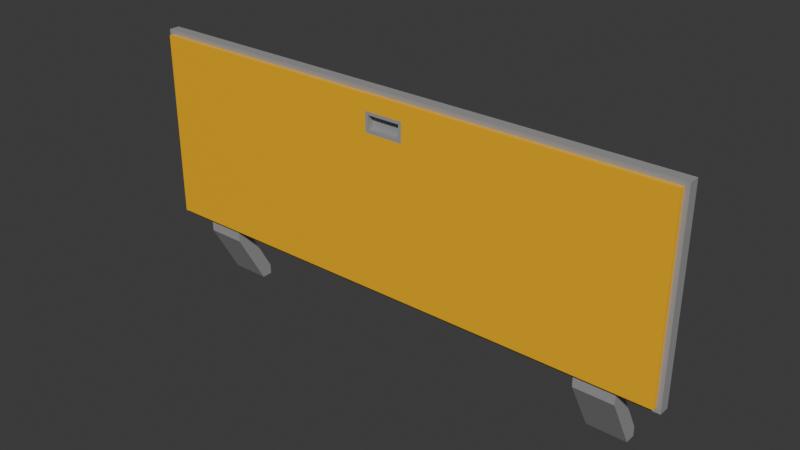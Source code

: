 # Source: door_manual_flush_outswing_7x3_dynamic.blend  (saved by Blender 4.2.67; exported with 4.5.12 LTS)
import bpy
from mathutils import Matrix  # noqa: F401  (used for matrix-valued properties, if any)

bpy.ops.wm.read_factory_settings(use_empty=True)
scene = bpy.context.scene
scene.name = 'Scene'

# ---- collections
col_collection = bpy.data.collections.new('Collection'); scene.collection.children.link(col_collection)

# ---- materials (node trees are filled in below, after node groups)
mat_paintable_0 = bpy.data.materials.new('Paintable-0')
mat_paintable_0.alpha_threshold = 0.0
mat_paintable_0.roughness = 0.5
mat_paintable_0.line_color = (0.0, 0.0, 0.0, 1.0)
mat_paintable_1 = bpy.data.materials.new('Paintable-1')
mat_paintable_2 = bpy.data.materials.new('Paintable-2')
mat_black = bpy.data.materials.new('Black')
mat_materialglass = bpy.data.materials.new('MATERIALglass')

# ---- material node trees
mat_paintable_0.use_nodes = True; mat_paintable_0.node_tree.nodes.clear()
_N = mat_paintable_0.node_tree.nodes; _L = mat_paintable_0.node_tree.links
n0 = _N.new('ShaderNodeOutputMaterial'); n0.name = 'Material Output'; n0.location = (300, 300)
n1 = _N.new('ShaderNodeBsdfPrincipled'); n1.name = 'Principled BSDF'; n1.location = (10, 300)
n1.inputs[0].default_value = (1.0, 0.4969, 0.0, 1.0)
n1.inputs[3].default_value = 1.45
_L.new(n1.outputs[0], n0.inputs[0])
n0.is_active_output = True
mat_paintable_1.use_nodes = True; mat_paintable_1.node_tree.nodes.clear()
_N = mat_paintable_1.node_tree.nodes; _L = mat_paintable_1.node_tree.links
n0 = _N.new('ShaderNodeBsdfPrincipled'); n0.name = 'プリンシプルBSDF'; n0.location = (10, 300)
n0.inputs[0].default_value = (0.6105, 0.491, 0.0, 1.0)
n1 = _N.new('ShaderNodeOutputMaterial'); n1.name = 'マテリアル出力'; n1.location = (300, 300)
_L.new(n0.outputs[0], n1.inputs[0])
n1.is_active_output = True
mat_paintable_2.use_nodes = True; mat_paintable_2.node_tree.nodes.clear()
_N = mat_paintable_2.node_tree.nodes; _L = mat_paintable_2.node_tree.links
n0 = _N.new('ShaderNodeBsdfPrincipled'); n0.name = 'プリンシプルBSDF'; n0.location = (10, 300)
n1 = _N.new('ShaderNodeOutputMaterial'); n1.name = 'マテリアル出力'; n1.location = (300, 300)
_L.new(n0.outputs[0], n1.inputs[0])
n1.is_active_output = True
mat_black.use_nodes = True; mat_black.node_tree.nodes.clear()
_N = mat_black.node_tree.nodes; _L = mat_black.node_tree.links
n0 = _N.new('ShaderNodeBsdfPrincipled'); n0.name = 'プリンシプルBSDF'; n0.location = (10, 300)
n0.inputs[0].default_value = (0.3372, 0.3372, 0.3372, 1.0)
n1 = _N.new('ShaderNodeOutputMaterial'); n1.name = 'マテリアル出力'; n1.location = (300, 300)
_L.new(n0.outputs[0], n1.inputs[0])
n1.is_active_output = True
mat_materialglass.use_nodes = True; mat_materialglass.node_tree.nodes.clear()
_N = mat_materialglass.node_tree.nodes; _L = mat_materialglass.node_tree.links
n0 = _N.new('ShaderNodeBsdfPrincipled'); n0.name = 'プリンシプルBSDF'; n0.location = (10, 300)
n1 = _N.new('ShaderNodeOutputMaterial'); n1.name = 'マテリアル出力'; n1.location = (300, 300)
_L.new(n0.outputs[0], n1.inputs[0])
n1.is_active_output = True

# ---- world
world_world = bpy.data.worlds.new('World'); scene.world = world_world
world_world.use_nodes = True; world_world.node_tree.nodes.clear()
_N = world_world.node_tree.nodes; _L = world_world.node_tree.links
n0 = _N.new('ShaderNodeOutputWorld'); n0.name = 'World Output'; n0.location = (300, 300)
n1 = _N.new('ShaderNodeBackground'); n1.name = 'Background'; n1.location = (10, 300)
n1.inputs[0].default_value = (0.05088, 0.05088, 0.05088, 1.0)
_L.new(n1.outputs[0], n0.inputs[0])
n0.is_active_output = True
world_world.color = (0.05088, 0.05088, 0.05088)
world_world.sun_shadow_jitter_overblur = 0.0

# ---- meshes
me_cube = bpy.data.meshes.new('Cube')
me_cube.from_pydata([(-0.8125, -0.125, -0.25), (0.625, -0.125, -0.25), (-0.8125, -0.125, 0.25), (0.75, -0.125, -0.25), (0.75, -0.0625, -0.25), (-0.8125, -0.0625, -0.25), (0.625, -0.0625, -0.25), (-0.8125, -0.0625, 0.25), (0.625, -0.0625, 0.1875), (0.75, -0.0625, 0.1875), (0.75, -0.125, 0.1875), (0.625, -0.125, 0.1875), (0.8125, -0.0625, 0.25), (0.8125, -0.0625, -0.25), (0.8125, -0.125, 0.25), (0.8125, -0.125, -0.25), (0.8609, -0.125, 0.2984), (0.875, -0.1109, 0.3125), (0.8609, -0.1109, 0.2984), (0.8609, -0.125, -0.2984), (0.875, -0.1109, -0.3125), (0.8609, -0.1109, -0.2984), (0.8609, -0.0625, 0.2984), (0.875, -0.07664, 0.3125), (0.8609, -0.07664, 0.2984), (0.8609, -0.0625, -0.2984), (0.875, -0.07664, -0.3125), (0.8609, -0.07664, -0.2984), (-0.8609, -0.125, 0.2984), (-0.875, -0.1109, 0.3125), (-0.8609, -0.1109, 0.2984), (-0.8609, -0.125, -0.2984), (-0.875, -0.1109, -0.3125), (-0.8609, -0.1109, -0.2984), (-0.875, -0.07664, 0.3125), (-0.8609, -0.0625, 0.2984), (-0.8609, -0.07664, 0.2984), (-0.8609, -0.0625, -0.2984), (-0.875, -0.07664, -0.3125), (-0.8609, -0.07664, -0.2984), (0.8609, -0.0625, 0.25), (0.875, -0.07664, 0.25), (0.8609, -0.07664, 0.25), (0.875, -0.07664, -0.25), (0.8609, -0.0625, -0.25), (0.8609, -0.07664, -0.25), (0.875, -0.1109, 0.25), (0.8609, -0.125, 0.25), (0.8609, -0.1109, 0.25), (0.8609, -0.125, -0.25), (0.875, -0.1109, -0.25), (0.8609, -0.1109, -0.25), (-0.8609, -0.0625, -0.25), (-0.875, -0.07664, -0.25), (-0.8609, -0.07664, -0.25), (-0.875, -0.07664, 0.25), (-0.8609, -0.0625, 0.25), (-0.8609, -0.07664, 0.25), (-0.8609, -0.125, 0.25), (-0.875, -0.1109, 0.25), (-0.8609, -0.1109, 0.25), (-0.875, -0.1109, -0.25), (-0.8609, -0.125, -0.25), (-0.8609, -0.1109, -0.25), (0.8125, -0.07664, 0.3125), (0.8125, -0.0625, 0.2984), (0.8125, -0.07664, 0.2984), (-0.8125, -0.0625, 0.2984), (-0.8125, -0.07664, 0.3125), (-0.8125, -0.07664, 0.2984), (0.8125, -0.1109, -0.3125), (0.8125, -0.125, -0.2984), (0.8125, -0.1109, -0.2984), (-0.8125, -0.125, -0.2984), (-0.8125, -0.1109, -0.3125), (-0.8125, -0.1109, -0.2984), (-0.8125, -0.07664, -0.3125), (-0.8125, -0.0625, -0.2984), (-0.8125, -0.07664, -0.2984), (0.8125, -0.0625, -0.2984), (0.8125, -0.07664, -0.3125), (0.8125, -0.07664, -0.2984), (-0.8125, -0.1109, 0.3125), (-0.8125, -0.125, 0.2984), (-0.8125, -0.1109, 0.2984), (0.8125, -0.125, 0.2984), (0.8125, -0.1109, 0.3125), (0.8125, -0.1109, 0.2984), (-0.625, -0.0625, -0.25), (-0.75, -0.0625, -0.25), (-0.625, -0.0625, 0.25), (-0.75, -0.0625, 0.25), (-0.75, -0.125, -0.25), (-0.625, -0.125, -0.25), (-0.75, -0.125, 0.25), (-0.625, -0.125, 0.25), (-0.625, -0.07664, 0.3125), (-0.75, -0.07664, 0.3125), (-0.75, -0.07664, 0.2984), (-0.625, -0.07664, 0.2984), (-0.75, -0.0625, 0.2984), (-0.625, -0.0625, 0.2984), (-0.75, -0.1109, -0.2984), (-0.625, -0.1109, -0.2984), (-0.75, -0.125, -0.2984), (-0.625, -0.125, -0.2984), (-0.625, -0.07664, -0.2984), (-0.75, -0.07664, -0.2984), (-0.625, -0.0625, -0.2984), (-0.75, -0.0625, -0.2984), (-0.75, -0.1109, 0.3125), (-0.625, -0.1109, 0.3125), (-0.625, -0.1109, 0.2984), (-0.75, -0.1109, 0.2984), (-0.625, -0.125, 0.2984), (-0.75, -0.125, 0.2984), (0.75, -0.07664, -0.2984), (0.625, -0.07664, -0.2984), (0.75, -0.0625, -0.2984), (0.625, -0.0625, -0.2984), (0.625, -0.1109, -0.2984), (0.75, -0.1109, -0.2984), (0.625, -0.125, -0.2984), (0.75, -0.125, -0.2984), (0.625, -0.125, 0.25), (0.75, -0.125, 0.25), (0.75, -0.0625, 0.25), (0.625, -0.0625, 0.25), (0.625, -0.1109, 0.3125), (0.75, -0.1109, 0.3125), (0.75, -0.1109, 0.2984), (0.625, -0.1109, 0.2984), (0.75, -0.125, 0.2984), (0.625, -0.125, 0.2984), (0.75, -0.07664, 0.3125), (0.625, -0.07664, 0.3125), (0.625, -0.07664, 0.2984), (0.75, -0.07664, 0.2984), (0.625, -0.0625, 0.2984), (0.75, -0.0625, 0.2984), (-0.625, -0.1109, -0.3125), (-0.75, -0.1109, -0.3125), (-0.75, -0.07664, -0.3125), (-0.625, -0.07664, -0.3125), (0.625, -0.07664, -0.3125), (0.75, -0.07664, -0.3125), (0.75, -0.1109, -0.3125), (0.625, -0.1109, -0.3125), (-0.8125, -0.0625, 0.1875), (-0.8125, -0.125, 0.1875), (-0.8609, -0.0625, 0.1875), (-0.8609, -0.07664, 0.1875), (-0.875, -0.07664, 0.1875), (-0.8609, -0.125, 0.1875), (-0.8609, -0.1109, 0.1875), (-0.875, -0.1109, 0.1875), (-0.75, -0.125, 0.1875), (-0.625, -0.125, 0.1875), (-0.625, -0.0625, 0.1875), (-0.75, -0.0625, 0.1875), (-0.0625, -0.125, -0.25), (0.0625, -0.125, -0.25), (-0.0525, -0.125, 0.24), (0.0525, -0.125, 0.24), (-0.0625, -0.07664, 0.2984), (0.0625, -0.07664, 0.2984), (-0.0625, -0.0625, 0.2984), (0.0625, -0.0625, 0.2984), (-0.0625, -0.1109, -0.2984), (0.0625, -0.1109, -0.2984), (-0.0625, -0.125, -0.2984), (0.0625, -0.125, -0.2984), (-0.0625, -0.07664, -0.3125), (0.0625, -0.07664, -0.3125), (-0.0625, -0.1109, 0.3125), (0.0625, -0.1109, 0.3125), (0.0625, -0.0625, -0.25), (-0.0625, -0.0625, -0.25), (0.0525, -0.0625, 0.24), (-0.0525, -0.0625, 0.24), (0.0625, -0.07664, 0.3125), (-0.0625, -0.07664, 0.3125), (0.0625, -0.1109, -0.3125), (-0.0625, -0.1109, -0.3125), (0.0625, -0.07664, -0.2984), (-0.0625, -0.07664, -0.2984), (0.0625, -0.0625, -0.2984), (-0.0625, -0.0625, -0.2984), (0.0625, -0.1109, 0.2984), (-0.0625, -0.1109, 0.2984), (0.0625, -0.125, 0.2984), (-0.0625, -0.125, 0.2984), (0.0525, -0.0625, 0.1975), (-0.0525, -0.0625, 0.1975), (-0.0525, -0.125, 0.1975), (0.0525, -0.125, 0.1975), (-0.0625, -0.125, 0.25), (0.0625, -0.125, 0.25), (0.0625, -0.0625, 0.25), (-0.0625, -0.0625, 0.25), (0.0625, -0.0625, 0.1875), (-0.0625, -0.0625, 0.1875), (-0.0625, -0.125, 0.1875), (0.0625, -0.125, 0.1875), (-0.0525, -0.105, 0.24), (0.0525, -0.105, 0.24), (-0.0525, -0.105, 0.1975), (0.0525, -0.105, 0.1975), (0.0525, -0.0825, 0.24), (-0.0525, -0.0825, 0.24), (0.0525, -0.0825, 0.1975), (-0.0525, -0.0825, 0.1975), (-0.625, -0.01711, -0.5156), (-0.75, -0.01711, -0.5156), (-0.75, 0.01711, -0.5156), (-0.625, 0.01711, -0.5156), (0.625, 0.01711, -0.5156), (0.75, 0.01711, -0.5156), (0.75, -0.01711, -0.5156), (0.625, -0.01711, -0.5156), (-0.625, -0.1109, -0.3438), (-0.75, -0.1109, -0.3438), (0.75, -0.1109, -0.3438), (0.625, -0.1109, -0.3438), (-0.75, 0.01711, -0.4844), (-0.625, 0.01711, -0.4844), (0.625, 0.01711, -0.4844), (0.75, 0.01711, -0.4844), (0.8609, -0.1109, 0.1875), (0.8609, -0.125, 0.1875), (0.875, -0.1109, 0.1875), (0.8609, -0.07664, 0.1875), (0.875, -0.07664, 0.1875), (0.8609, -0.0625, 0.1875), (0.8125, -0.125, 0.1875), (0.8125, -0.0625, 0.1875)], [], [(20, 26, 43, 50), (77, 37, 52, 5), (46, 41, 23, 17), (58, 2, 83, 28), (55, 59, 29, 34), (71, 19, 49, 15), (31, 73, 0, 62), (153, 149, 2, 58), (40, 12, 65, 22), (148, 150, 56, 7), (44, 13, 235, 233), (152, 155, 59, 55), (70, 80, 26, 20), (15, 49, 229, 234), (50, 43, 232, 230), (159, 148, 7, 91), (82, 68, 34, 29), (127, 198, 167, 138), (41, 232, 231, 42), (7, 56, 35, 67), (146, 145, 80, 70), (38, 32, 61, 53), (173, 144, 147, 182), (14, 47, 16, 85), (123, 71, 15, 3), (32, 38, 76, 74), (25, 79, 13, 44), (110, 97, 68, 82), (91, 7, 67, 100), (125, 14, 85, 132), (171, 122, 1, 161), (109, 77, 5, 89), (119, 186, 176, 6), (127, 8, 200, 198), (203, 11, 124, 197), (48, 228, 230, 46), (9, 126, 12, 235), (9, 4, 6, 8), (46, 230, 232, 41), (40, 233, 235, 12), (47, 229, 228, 48), (42, 231, 233, 40), (47, 14, 234, 229), (68, 69, 36, 34), (69, 67, 35, 36), (44, 45, 27, 25), (45, 43, 26, 27), (50, 51, 21, 20), (51, 49, 19, 21), (74, 75, 33, 32), (75, 73, 31, 33), (56, 57, 36, 35), (57, 55, 34, 36), (80, 81, 27, 26), (81, 79, 25, 27), (86, 87, 18, 17), (87, 85, 16, 18), (62, 63, 33, 31), (63, 61, 32, 33), (22, 24, 42, 40), (24, 23, 41, 42), (11, 1, 3, 10), (125, 10, 234, 14), (17, 18, 48, 46), (18, 16, 47, 48), (124, 11, 10, 125), (37, 39, 54, 52), (39, 38, 53, 54), (150, 151, 57, 56), (151, 152, 55, 57), (28, 30, 60, 58), (30, 29, 59, 60), (153, 154, 63, 62), (154, 155, 61, 63), (23, 24, 66, 64), (24, 22, 65, 66), (97, 98, 69, 68), (98, 100, 67, 69), (20, 21, 72, 70), (21, 19, 71, 72), (141, 102, 75, 74), (102, 104, 73, 75), (38, 39, 78, 76), (39, 37, 77, 78), (145, 116, 81, 80), (116, 118, 79, 81), (29, 30, 84, 82), (30, 28, 83, 84), (129, 130, 87, 86), (130, 132, 85, 87), (167, 165, 136, 138), (169, 182, 147, 120), (171, 169, 120, 122), (117, 144, 173, 184), (119, 117, 184, 186), (131, 128, 175, 188), (133, 131, 188, 190), (135, 180, 175, 128), (17, 23, 64, 86), (84, 83, 115, 113), (113, 115, 114, 112), (82, 84, 113, 110), (110, 113, 112, 111), (78, 77, 109, 107), (107, 109, 108, 106), (76, 78, 107, 142), (142, 107, 106, 143), (168, 170, 105, 103), (103, 105, 104, 102), (183, 168, 103, 140), (140, 103, 102, 141), (164, 166, 101, 99), (99, 101, 100, 98), (181, 164, 99, 96), (96, 99, 98, 97), (2, 94, 115, 83), (94, 95, 114, 115), (149, 156, 94, 2), (156, 157, 95, 94), (74, 76, 142, 141), (187, 108, 88, 177), (108, 109, 89, 88), (199, 90, 101, 166), (90, 91, 100, 101), (174, 181, 96, 111), (111, 96, 97, 110), (73, 104, 92, 0), (104, 105, 93, 92), (201, 158, 90, 199), (158, 159, 91, 90), (72, 71, 123, 121), (121, 123, 122, 120), (70, 72, 121, 146), (146, 121, 120, 147), (117, 119, 118, 116), (144, 117, 116, 145), (122, 123, 3, 1), (79, 118, 4, 13), (118, 119, 6, 4), (66, 65, 139, 137), (137, 139, 138, 136), (64, 66, 137, 134), (134, 137, 136, 135), (131, 133, 132, 130), (128, 131, 130, 129), (12, 126, 139, 65), (126, 127, 138, 139), (124, 125, 132, 133), (86, 64, 134, 129), (129, 134, 135, 128), (88, 89, 159, 158), (177, 88, 158, 201), (92, 93, 157, 156), (0, 92, 156, 149), (60, 59, 155, 154), (58, 60, 154, 153), (54, 53, 152, 151), (52, 54, 151, 150), (8, 6, 176, 200), (89, 5, 148, 159), (53, 61, 155, 152), (5, 52, 150, 148), (62, 0, 149, 153), (93, 160, 202, 157), (160, 161, 203, 202), (165, 180, 135, 136), (176, 177, 201, 200), (179, 209, 211, 193), (175, 180, 181, 174), (198, 199, 166, 167), (197, 124, 133, 190), (186, 187, 177, 176), (180, 165, 164, 181), (165, 167, 166, 164), (182, 169, 168, 183), (169, 171, 170, 168), (112, 114, 191, 189), (189, 191, 190, 188), (111, 112, 189, 174), (174, 189, 188, 175), (106, 108, 187, 185), (185, 187, 186, 184), (143, 106, 185, 172), (172, 185, 184, 173), (95, 196, 191, 114), (196, 197, 190, 191), (157, 202, 196, 95), (195, 207, 206, 194), (140, 143, 172, 183), (183, 172, 173, 182), (105, 170, 160, 93), (170, 171, 161, 160), (163, 197, 196, 162), (179, 199, 198, 178), (192, 200, 201, 193), (194, 202, 203, 195), (178, 198, 200, 192), (193, 201, 199, 179), (162, 196, 202, 194), (195, 203, 197, 163), (206, 207, 205, 204), (194, 206, 204, 162), (162, 204, 205, 163), (163, 205, 207, 195), (210, 211, 209, 208), (178, 208, 209, 179), (192, 210, 208, 178), (193, 211, 210, 192), (213, 214, 215, 212), (219, 216, 217, 218), (147, 223, 222, 146), (141, 221, 220, 140), (216, 226, 227, 217), (214, 224, 225, 215), (143, 140, 220), (220, 212, 225, 143), (215, 225, 212), (143, 225, 224, 142), (141, 142, 221), (142, 224, 213, 221), (214, 213, 224), (213, 212, 220, 221), (217, 227, 218), (222, 218, 227, 145), (145, 146, 222), (145, 227, 226, 144), (147, 144, 223), (144, 226, 219, 223), (216, 219, 226), (219, 218, 222, 223), (126, 9, 8, 127), (228, 229, 49, 51), (230, 228, 51, 50), (231, 232, 43, 45), (233, 231, 45, 44), (4, 9, 235, 13), (10, 3, 15, 234), (161, 1, 11, 203)])
me_cube.polygons.foreach_set('material_index', [3, 1, 3, 0, 3, 0, 0, 0, 1, 1, 1, 3, 3, 0, 3, 1, 3, 1, 3, 1, 3, 3, 3, 0, 0, 3, 1, 3, 1, 0, 0, 1, 1, 1, 0, 3, 1, 1, 3, 1, 0, 1, 0, 3, 1, 1, 3, 3, 0, 3, 0, 1, 3, 3, 1, 3, 0, 0, 3, 1, 3, 0, 0, 3, 0, 0, 1, 3, 1, 3, 0, 3, 0, 3, 3, 1, 3, 1, 3, 0, 3, 0, 3, 1, 3, 1, 3, 0, 3, 0, 1, 3, 0, 3, 1, 3, 0, 3, 3, 0, 0, 3, 3, 1, 1, 3, 3, 0, 0, 3, 3, 1, 1, 3, 3, 0, 0, 0, 0, 3, 1, 1, 1, 1, 3, 3, 0, 0, 1, 1, 0, 0, 3, 3, 1, 3, 0, 1, 1, 1, 1, 3, 3, 0, 3, 1, 1, 0, 3, 3, 1, 1, 0, 0, 3, 0, 3, 1, 1, 1, 3, 1, 0, 0, 0, 3, 1, 3, 3, 1, 0, 1, 3, 1, 3, 0, 0, 0, 3, 3, 1, 1, 3, 3, 0, 0, 0, 3, 3, 3, 0, 0, 3, 3, 3, 3, 3, 3, 3, 3, 3, 3, 3, 3, 3, 3, 3, 3, 3, 3, 3, 3, 3, 3, 3, 3, 3, 3, 3, 3, 3, 3, 3, 3, 3, 3, 3, 3, 3, 3, 1, 0, 3, 3, 1, 1, 0, 0])
_uv = me_cube.uv_layers.new(name='UVMap')
_uv.uv.foreach_set('vector', [0.375, 0.05657, 0.375, 0.1934, 0.4583, 0.1934, 0.4583, 0.05657, 0.3939, 0.4167, 0.3939, 0.4811, 0.4583, 0.4811, 0.4583, 0.4167, 0.5417, 0.05657, 0.5417, 0.1934, 0.625, 0.1934, 0.625, 0.05657, 0.5417, 0.5189, 0.5417, 0.5833, 0.6061, 0.5833, 0.6061, 0.5189, 0.5417, 0.8066, 0.5417, 0.9434, 0.625, 0.9434, 0.625, 0.8066, 0.3939, 0.6667, 0.3939, 0.7311, 0.4583, 0.7311, 0.4583, 0.6667, 0.3939, 0.5189, 0.3939, 0.5833, 0.4583, 0.5833, 0.4583, 0.5189, 0.5, 0.5189, 0.5, 0.5833, 0.5417, 0.5833, 0.5417, 0.5189, 0.5417, 0.2689, 0.5417, 0.3333, 0.6061, 0.3333, 0.6061, 0.2689, 0.5, 0.4167, 0.5, 0.4811, 0.5417, 0.4811, 0.5417, 0.4167, 0.4583, 0.2689, 0.4583, 0.3333, 0.5312, 0.3333, 0.5312, 0.2689, 0.5, 0.8066, 0.5, 0.9434, 0.5417, 0.9434, 0.5417, 0.8066, 0.7917, 0.5566, 0.7917, 0.6934, 0.875, 0.6934, 0.875, 0.5566, 0.4583, 0.6667, 0.4583, 0.7311, 0.5312, 0.7311, 0.5312, 0.6667, 0.4583, 0.05657, 0.4583, 0.1934, 0.5312, 0.1934, 0.5312, 0.05657, 0.5, 0.4028, 0.5, 0.4167, 0.5417, 0.4167, 0.5417, 0.4028, 0.2917, 0.5566, 0.2917, 0.6934, 0.375, 0.6934, 0.375, 0.5566, 0.5417, 0.3611, 0.5417, 0.3796, 0.6061, 0.3796, 0.6061, 0.3611, 0.5417, 0.1934, 0.5417, 0.1934, 0.5417, 0.25, 0.5417, 0.25, 0.5417, 0.4167, 0.5417, 0.4811, 0.6061, 0.4811, 0.6061, 0.4167, 0.7778, 0.5566, 0.7778, 0.6934, 0.7917, 0.6934, 0.7917, 0.5566, 0.375, 0.8066, 0.375, 0.9434, 0.4583, 0.9434, 0.4583, 0.8066, 0.7454, 0.6934, 0.7639, 0.6934, 0.7639, 0.5566, 0.7454, 0.5566, 0.5417, 0.6667, 0.5417, 0.7311, 0.6061, 0.7311, 0.6061, 0.6667, 0.3939, 0.6528, 0.3939, 0.6667, 0.4583, 0.6667, 0.4583, 0.6528, 0.625, 0.5566, 0.625, 0.6934, 0.7083, 0.6934, 0.7083, 0.5566, 0.3939, 0.2689, 0.3939, 0.3333, 0.4583, 0.3333, 0.4583, 0.2689, 0.2778, 0.5566, 0.2778, 0.6934, 0.2917, 0.6934, 0.2917, 0.5566, 0.5417, 0.4028, 0.5417, 0.4167, 0.6061, 0.4167, 0.6061, 0.4028, 0.5417, 0.6528, 0.5417, 0.6667, 0.6061, 0.6667, 0.6061, 0.6528, 0.3939, 0.6204, 0.3939, 0.6389, 0.4583, 0.6389, 0.4583, 0.6204, 0.3939, 0.4028, 0.3939, 0.4167, 0.4583, 0.4167, 0.4583, 0.4028, 0.3939, 0.3611, 0.3939, 0.3796, 0.4583, 0.3796, 0.4583, 0.3611, 0.5417, 0.375, 0.5, 0.375, 0.5, 0.3796, 0.5417, 0.3796, 0.5, 0.6204, 0.5, 0.625, 0.5417, 0.625, 0.5417, 0.6204, 0.5417, 0.0, 0.5417, 0.0, 0.5417, 0.05657, 0.5417, 0.05657, 0.5, 0.375, 0.5417, 0.375, 0.5417, 0.375, 0.5, 0.375, 0.5417, 0.3472, 0.5417, 0.3472, 0.5417, 0.3611, 0.5417, 0.3611, 0.5417, 0.05657, 0.5417, 0.05657, 0.5417, 0.1934, 0.5417, 0.1934, 0.5417, 0.2689, 0.5417, 0.2689, 0.5417, 0.3333, 0.5417, 0.3333, 0.5417, 0.7311, 0.5417, 0.7311, 0.5417, 0.75, 0.5417, 0.75, 0.5417, 0.25, 0.5417, 0.25, 0.5417, 0.2689, 0.5417, 0.2689, 0.5417, 0.7311, 0.5417, 0.6667, 0.5417, 0.6667, 0.5417, 0.7311, 0.2917, 0.6934, 0.2917, 0.75, 0.3561, 0.75, 0.375, 0.6934, 0.625, 0.4167, 0.6061, 0.4167, 0.6061, 0.4811, 0.625, 0.4811, 0.4583, 0.2689, 0.4583, 0.25, 0.3939, 0.25, 0.3939, 0.2689, 0.4583, 0.25, 0.4583, 0.1934, 0.375, 0.1934, 0.3939, 0.25, 0.4583, 0.05657, 0.4583, 0.0, 0.3939, 0.0, 0.375, 0.05657, 0.4583, 0.75, 0.4583, 0.7311, 0.3939, 0.7311, 0.3939, 0.75, 0.7083, 0.5566, 0.7083, 0.5, 0.6439, 0.5, 0.625, 0.5566, 0.375, 0.5833, 0.3939, 0.5833, 0.3939, 0.5189, 0.375, 0.5189, 0.5417, 0.4811, 0.5417, 0.5, 0.6061, 0.5, 0.6061, 0.4811, 0.5417, 0.75, 0.5417, 0.8066, 0.625, 0.8066, 0.6061, 0.75, 0.7917, 0.6934, 0.7917, 0.75, 0.8561, 0.75, 0.875, 0.6934, 0.375, 0.3333, 0.3939, 0.3333, 0.3939, 0.2689, 0.375, 0.2689, 0.2083, 0.5566, 0.2083, 0.5, 0.1439, 0.5, 0.125, 0.5566, 0.625, 0.6667, 0.6061, 0.6667, 0.6061, 0.7311, 0.625, 0.7311, 0.4583, 0.5189, 0.4583, 0.5, 0.3939, 0.5, 0.3939, 0.5189, 0.4583, 1.0, 0.4583, 0.9434, 0.375, 0.9434, 0.3939, 1.0, 0.6061, 0.2689, 0.6061, 0.25, 0.5417, 0.25, 0.5417, 0.2689, 0.6061, 0.25, 0.625, 0.1934, 0.5417, 0.1934, 0.5417, 0.25, 0.5417, 0.6389, 0.5417, 0.6389, 0.5417, 0.6528, 0.5417, 0.6528, 0.5417, 0.625, 0.5, 0.625, 0.5, 0.625, 0.5417, 0.625, 0.625, 0.05657, 0.6061, 0.0, 0.5417, 0.0, 0.5417, 0.05657, 0.6061, 0.75, 0.6061, 0.7311, 0.5417, 0.7311, 0.5417, 0.75, 0.5417, 0.6389, 0.5417, 0.6389, 0.5417, 0.6528, 0.5417, 0.6528, 0.3939, 0.4811, 0.3939, 0.5, 0.4583, 0.5, 0.4583, 0.4811, 0.3939, 0.75, 0.375, 0.8066, 0.4583, 0.8066, 0.4583, 0.75, 0.5, 0.4811, 0.5, 0.5, 0.5417, 0.5, 0.5417, 0.4811, 0.5, 0.75, 0.5, 0.8066, 0.5417, 0.8066, 0.5417, 0.75, 0.6061, 0.5189, 0.6061, 0.5, 0.5417, 0.5, 0.5417, 0.5189, 0.6061, 1.0, 0.625, 0.9434, 0.5417, 0.9434, 0.5417, 1.0, 0.5, 0.5189, 0.5, 0.5, 0.4583, 0.5, 0.4583, 0.5189, 0.5, 1.0, 0.5, 0.9434, 0.4583, 0.9434, 0.4583, 1.0, 0.125, 0.6934, 0.1439, 0.75, 0.2083, 0.75, 0.2083, 0.6934, 0.625, 0.2689, 0.6061, 0.2689, 0.6061, 0.3333, 0.625, 0.3333, 0.2778, 0.6934, 0.2778, 0.75, 0.2917, 0.75, 0.2917, 0.6934, 0.625, 0.4028, 0.6061, 0.4028, 0.6061, 0.4167, 0.625, 0.4167, 0.875, 0.5566, 0.8561, 0.5, 0.7917, 0.5, 0.7917, 0.5566, 0.375, 0.7311, 0.3939, 0.7311, 0.3939, 0.6667, 0.375, 0.6667, 0.7222, 0.5566, 0.7222, 0.5, 0.7083, 0.5, 0.7083, 0.5566, 0.375, 0.5972, 0.3939, 0.5972, 0.3939, 0.5833, 0.375, 0.5833, 0.625, 0.6934, 0.6439, 0.75, 0.7083, 0.75, 0.7083, 0.6934, 0.375, 0.4811, 0.3939, 0.4811, 0.3939, 0.4167, 0.375, 0.4167, 0.7778, 0.6934, 0.7778, 0.75, 0.7917, 0.75, 0.7917, 0.6934, 0.375, 0.3472, 0.3939, 0.3472, 0.3939, 0.3333, 0.375, 0.3333, 0.375, 0.5566, 0.3561, 0.5, 0.2917, 0.5, 0.2917, 0.5566, 0.625, 0.5189, 0.6061, 0.5189, 0.6061, 0.5833, 0.625, 0.5833, 0.2222, 0.5566, 0.2222, 0.5, 0.2083, 0.5, 0.2083, 0.5566, 0.625, 0.6528, 0.6061, 0.6528, 0.6061, 0.6667, 0.625, 0.6667, 0.6061, 0.3796, 0.625, 0.3796, 0.625, 0.3611, 0.6061, 0.3611, 0.7454, 0.5, 0.7454, 0.5566, 0.7639, 0.5566, 0.7639, 0.5, 0.3939, 0.6204, 0.375, 0.6204, 0.375, 0.6389, 0.3939, 0.6389, 0.7639, 0.75, 0.7639, 0.6934, 0.7454, 0.6934, 0.7454, 0.75, 0.3939, 0.3611, 0.375, 0.3611, 0.375, 0.3796, 0.3939, 0.3796, 0.2361, 0.5, 0.2361, 0.5566, 0.2546, 0.5566, 0.2546, 0.5, 0.6061, 0.6389, 0.625, 0.6389, 0.625, 0.6204, 0.6061, 0.6204, 0.2361, 0.6934, 0.2546, 0.6934, 0.2546, 0.5566, 0.2361, 0.5566, 0.125, 0.5566, 0.125, 0.6934, 0.2083, 0.6934, 0.2083, 0.5566, 0.625, 0.5833, 0.6061, 0.5833, 0.6061, 0.5972, 0.625, 0.5972, 0.625, 0.5972, 0.6061, 0.5972, 0.6061, 0.6111, 0.625, 0.6111, 0.2917, 0.5566, 0.2917, 0.5, 0.2778, 0.5, 0.2778, 0.5566, 0.2778, 0.5566, 0.2778, 0.5, 0.2639, 0.5, 0.2639, 0.5566, 0.375, 0.4167, 0.3939, 0.4167, 0.3939, 0.4028, 0.375, 0.4028, 0.375, 0.4028, 0.3939, 0.4028, 0.3939, 0.3889, 0.375, 0.3889, 0.7083, 0.6934, 0.7083, 0.75, 0.7222, 0.75, 0.7222, 0.6934, 0.7222, 0.6934, 0.7222, 0.75, 0.7361, 0.75, 0.7361, 0.6934, 0.375, 0.6157, 0.3939, 0.6157, 0.3939, 0.6111, 0.375, 0.6111, 0.375, 0.6111, 0.3939, 0.6111, 0.3939, 0.5972, 0.375, 0.5972, 0.7407, 0.5566, 0.7407, 0.5, 0.7361, 0.5, 0.7361, 0.5566, 0.7361, 0.5566, 0.7361, 0.5, 0.7222, 0.5, 0.7222, 0.5566, 0.625, 0.3843, 0.6061, 0.3843, 0.6061, 0.3889, 0.625, 0.3889, 0.625, 0.3889, 0.6061, 0.3889, 0.6061, 0.4028, 0.625, 0.4028, 0.2593, 0.6934, 0.2593, 0.75, 0.2639, 0.75, 0.2639, 0.6934, 0.2639, 0.6934, 0.2639, 0.75, 0.2778, 0.75, 0.2778, 0.6934, 0.5417, 0.5833, 0.5417, 0.5972, 0.6061, 0.5972, 0.6061, 0.5833, 0.5417, 0.5972, 0.5417, 0.6111, 0.6061, 0.6111, 0.6061, 0.5972, 0.5, 0.5833, 0.5, 0.5972, 0.5417, 0.5972, 0.5417, 0.5833, 0.5, 0.5972, 0.5, 0.6111, 0.5417, 0.6111, 0.5417, 0.5972, 0.7083, 0.5566, 0.7083, 0.6934, 0.7222, 0.6934, 0.7222, 0.5566, 0.3939, 0.3843, 0.3939, 0.3889, 0.4583, 0.3889, 0.4583, 0.3843, 0.3939, 0.3889, 0.3939, 0.4028, 0.4583, 0.4028, 0.4583, 0.3889, 0.5417, 0.3843, 0.5417, 0.3889, 0.6061, 0.3889, 0.6061, 0.3843, 0.5417, 0.3889, 0.5417, 0.4028, 0.6061, 0.4028, 0.6061, 0.3889, 0.2593, 0.5566, 0.2593, 0.6934, 0.2639, 0.6934, 0.2639, 0.5566, 0.2639, 0.5566, 0.2639, 0.6934, 0.2778, 0.6934, 0.2778, 0.5566, 0.3939, 0.5833, 0.3939, 0.5972, 0.4583, 0.5972, 0.4583, 0.5833, 0.3939, 0.5972, 0.3939, 0.6111, 0.4583, 0.6111, 0.4583, 0.5972, 0.5, 0.3843, 0.5, 0.3889, 0.5417, 0.3889, 0.5417, 0.3843, 0.5, 0.3889, 0.5, 0.4028, 0.5417, 0.4028, 0.5417, 0.3889, 0.375, 0.6667, 0.3939, 0.6667, 0.3939, 0.6528, 0.375, 0.6528, 0.375, 0.6528, 0.3939, 0.6528, 0.3939, 0.6389, 0.375, 0.6389, 0.7917, 0.5566, 0.7917, 0.5, 0.7778, 0.5, 0.7778, 0.5566, 0.7778, 0.5566, 0.7778, 0.5, 0.7639, 0.5, 0.7639, 0.5566, 0.375, 0.3611, 0.3939, 0.3611, 0.3939, 0.3472, 0.375, 0.3472, 0.7639, 0.6934, 0.7639, 0.75, 0.7778, 0.75, 0.7778, 0.6934, 0.3939, 0.6389, 0.3939, 0.6528, 0.4583, 0.6528, 0.4583, 0.6389, 0.3939, 0.3333, 0.3939, 0.3472, 0.4583, 0.3472, 0.4583, 0.3333, 0.3939, 0.3472, 0.3939, 0.3611, 0.4583, 0.3611, 0.4583, 0.3472, 0.625, 0.3333, 0.6061, 0.3333, 0.6061, 0.3472, 0.625, 0.3472, 0.625, 0.3472, 0.6061, 0.3472, 0.6061, 0.3611, 0.625, 0.3611, 0.2083, 0.6934, 0.2083, 0.75, 0.2222, 0.75, 0.2222, 0.6934, 0.2222, 0.6934, 0.2222, 0.75, 0.2361, 0.75, 0.2361, 0.6934, 0.625, 0.6389, 0.6061, 0.6389, 0.6061, 0.6528, 0.625, 0.6528, 0.2361, 0.5566, 0.2361, 0.5, 0.2222, 0.5, 0.2222, 0.5566, 0.5417, 0.3333, 0.5417, 0.3472, 0.6061, 0.3472, 0.6061, 0.3333, 0.5417, 0.3472, 0.5417, 0.3611, 0.6061, 0.3611, 0.6061, 0.3472, 0.5417, 0.6389, 0.5417, 0.6528, 0.6061, 0.6528, 0.6061, 0.6389, 0.2083, 0.5566, 0.2083, 0.6934, 0.2222, 0.6934, 0.2222, 0.5566, 0.2222, 0.5566, 0.2222, 0.6934, 0.2361, 0.6934, 0.2361, 0.5566, 0.4583, 0.3889, 0.4583, 0.4028, 0.5, 0.4028, 0.5, 0.3889, 0.4583, 0.3843, 0.4583, 0.3889, 0.5, 0.3889, 0.5, 0.3843, 0.4583, 0.5972, 0.4583, 0.6111, 0.5, 0.6111, 0.5, 0.5972, 0.4583, 0.5833, 0.4583, 0.5972, 0.5, 0.5972, 0.5, 0.5833, 0.5417, 1.0, 0.5417, 0.9434, 0.5, 0.9434, 0.5, 1.0, 0.5417, 0.5189, 0.5417, 0.5, 0.5, 0.5, 0.5, 0.5189, 0.4583, 0.75, 0.4583, 0.8066, 0.5, 0.8066, 0.5, 0.75, 0.4583, 0.4811, 0.4583, 0.5, 0.5, 0.5, 0.5, 0.4811, 0.5, 0.375, 0.4583, 0.375, 0.4583, 0.3796, 0.5, 0.3796, 0.4583, 0.4028, 0.4583, 0.4167, 0.5, 0.4167, 0.5, 0.4028, 0.4583, 0.8066, 0.4583, 0.9434, 0.5, 0.9434, 0.5, 0.8066, 0.4583, 0.4167, 0.4583, 0.4811, 0.5, 0.4811, 0.5, 0.4167, 0.4583, 0.5189, 0.4583, 0.5833, 0.5, 0.5833, 0.5, 0.5189, 0.4583, 0.6111, 0.4583, 0.6157, 0.5, 0.6157, 0.5, 0.6111, 0.4583, 0.6157, 0.4583, 0.6204, 0.5, 0.6204, 0.5, 0.6157, 0.2546, 0.75, 0.2546, 0.6934, 0.2361, 0.6934, 0.2361, 0.75, 0.4583, 0.3796, 0.4583, 0.3843, 0.5, 0.3843, 0.5, 0.3796, 0.535, 0.3839, 0.535, 0.3839, 0.5067, 0.3839, 0.5067, 0.3839, 0.2546, 0.5566, 0.2546, 0.6934, 0.2593, 0.6934, 0.2593, 0.5566, 0.5417, 0.3796, 0.5417, 0.3843, 0.6061, 0.3843, 0.6061, 0.3796, 0.5417, 0.6204, 0.5417, 0.6389, 0.6061, 0.6389, 0.6061, 0.6204, 0.3939, 0.3796, 0.3939, 0.3843, 0.4583, 0.3843, 0.4583, 0.3796, 0.2546, 0.6934, 0.2546, 0.75, 0.2593, 0.75, 0.2593, 0.6934, 0.625, 0.3796, 0.6061, 0.3796, 0.6061, 0.3843, 0.625, 0.3843, 0.7454, 0.5566, 0.7454, 0.5, 0.7407, 0.5, 0.7407, 0.5566, 0.375, 0.6204, 0.3939, 0.6204, 0.3939, 0.6157, 0.375, 0.6157, 0.625, 0.6111, 0.6061, 0.6111, 0.6061, 0.6157, 0.625, 0.6157, 0.625, 0.6157, 0.6061, 0.6157, 0.6061, 0.6204, 0.625, 0.6204, 0.2639, 0.5566, 0.2639, 0.5, 0.2593, 0.5, 0.2593, 0.5566, 0.2593, 0.5566, 0.2593, 0.5, 0.2546, 0.5, 0.2546, 0.5566, 0.375, 0.3889, 0.3939, 0.3889, 0.3939, 0.3843, 0.375, 0.3843, 0.375, 0.3843, 0.3939, 0.3843, 0.3939, 0.3796, 0.375, 0.3796, 0.7361, 0.6934, 0.7361, 0.75, 0.7407, 0.75, 0.7407, 0.6934, 0.7407, 0.6934, 0.7407, 0.75, 0.7454, 0.75, 0.7454, 0.6934, 0.5417, 0.6111, 0.5417, 0.6157, 0.6061, 0.6157, 0.6061, 0.6111, 0.5417, 0.6157, 0.5417, 0.6204, 0.6061, 0.6204, 0.6061, 0.6157, 0.5, 0.6111, 0.5, 0.6157, 0.5417, 0.6157, 0.5417, 0.6111, 0.5067, 0.62, 0.5067, 0.62, 0.5067, 0.6161, 0.5067, 0.6161, 0.7361, 0.5566, 0.7361, 0.6934, 0.7407, 0.6934, 0.7407, 0.5566, 0.7407, 0.5566, 0.7407, 0.6934, 0.7454, 0.6934, 0.7454, 0.5566, 0.3939, 0.6111, 0.3939, 0.6157, 0.4583, 0.6157, 0.4583, 0.6111, 0.3939, 0.6157, 0.3939, 0.6204, 0.4583, 0.6204, 0.4583, 0.6157, 0.535, 0.62, 0.5417, 0.6204, 0.5417, 0.6157, 0.535, 0.6161, 0.535, 0.3839, 0.5417, 0.3843, 0.5417, 0.3796, 0.535, 0.38, 0.5067, 0.38, 0.5, 0.3796, 0.5, 0.3843, 0.5067, 0.3839, 0.5067, 0.6161, 0.5, 0.6157, 0.5, 0.6204, 0.5067, 0.62, 0.535, 0.38, 0.5417, 0.3796, 0.5, 0.3796, 0.5067, 0.38, 0.5067, 0.3839, 0.5, 0.3843, 0.5417, 0.3843, 0.535, 0.3839, 0.535, 0.6161, 0.5417, 0.6157, 0.5, 0.6157, 0.5067, 0.6161, 0.5067, 0.62, 0.5, 0.6204, 0.5417, 0.6204, 0.535, 0.62, 0.5067, 0.6161, 0.5067, 0.62, 0.535, 0.62, 0.535, 0.6161, 0.5067, 0.6161, 0.5067, 0.6161, 0.535, 0.6161, 0.535, 0.6161, 0.535, 0.6161, 0.535, 0.6161, 0.535, 0.62, 0.535, 0.62, 0.535, 0.62, 0.535, 0.62, 0.5067, 0.62, 0.5067, 0.62, 0.5067, 0.38, 0.5067, 0.3839, 0.535, 0.3839, 0.535, 0.38, 0.535, 0.38, 0.535, 0.38, 0.535, 0.3839, 0.535, 0.3839, 0.5067, 0.38, 0.5067, 0.38, 0.535, 0.38, 0.535, 0.38, 0.5067, 0.3839, 0.5067, 0.3839, 0.5067, 0.38, 0.5067, 0.38, 0.0, 0.0, 0.7222, 0.6934, 0.7361, 0.6934, 0.0, 0.0, 0.7639, 0.5566, 0.7639, 0.6934, 0.7778, 0.6934, 0.7778, 0.5566, 0.7639, 0.5566, 0.7639, 0.5566, 0.7778, 0.5566, 0.7778, 0.5566, 0.7222, 0.5566, 0.7222, 0.5566, 0.7361, 0.5566, 0.7361, 0.5566, 0.7639, 0.6934, 0.7639, 0.6934, 0.7778, 0.6934, 0.7778, 0.6934, 0.7222, 0.6934, 0.7222, 0.6934, 0.7361, 0.6934, 0.7361, 0.6934, 0.7361, 0.6934, 0.7361, 0.5566, 0.7361, 0.5566, 0.7361, 0.5566, 0.0, 0.0, 0.0, 0.0, 0.7361, 0.6934, 0.7361, 0.6934, 0.7361, 0.6934, 0.0, 0.0, 0.7361, 0.6934, 0.0, 0.0, 0.7222, 0.6934, 0.7222, 0.6934, 0.7222, 0.5566, 0.7222, 0.6934, 0.7222, 0.5566, 0.7222, 0.6934, 0.7222, 0.6934, 0.0, 0.0, 0.7222, 0.5566, 0.7222, 0.6934, 0.0, 0.0, 0.7222, 0.6934, 0.0, 0.0, 0.0, 0.0, 0.7361, 0.5566, 0.7222, 0.5566, 0.7778, 0.6934, 0.7778, 0.6934, 0.7778, 0.5566, 0.0, 0.0, 0.7778, 0.5566, 0.7778, 0.6934, 0.0, 0.0, 0.0, 0.0, 0.7778, 0.5566, 0.0, 0.0, 0.0, 0.0, 0.7778, 0.6934, 0.7639, 0.6934, 0.7639, 0.6934, 0.7639, 0.5566, 0.7639, 0.6934, 0.7639, 0.5566, 0.7639, 0.6934, 0.7639, 0.6934, 0.0, 0.0, 0.7639, 0.5566, 0.7639, 0.6934, 0.0, 0.0, 0.7639, 0.6934, 0.0, 0.0, 0.7778, 0.5566, 0.7778, 0.5566, 0.7639, 0.5566, 0.5417, 0.3472, 0.5417, 0.3472, 0.5417, 0.3611, 0.5417, 0.3611, 0.5312, 0.75, 0.5312, 0.7311, 0.4583, 0.7311, 0.4583, 0.75, 0.5312, 0.05657, 0.5312, 0.0, 0.4583, 0.0, 0.4583, 0.05657, 0.5312, 0.25, 0.5312, 0.1934, 0.4583, 0.1934, 0.4583, 0.25, 0.5312, 0.2689, 0.5312, 0.25, 0.4583, 0.25, 0.4583, 0.2689, 0.4583, 0.375, 0.5, 0.375, 0.5, 0.375, 0.4583, 0.375, 0.5, 0.625, 0.4583, 0.625, 0.4583, 0.625, 0.5, 0.625, 0.4583, 0.6204, 0.4583, 0.625, 0.5, 0.625, 0.5, 0.6204])
me_cube.materials.append(mat_paintable_0)
me_cube.materials.append(mat_paintable_1)
me_cube.materials.append(mat_paintable_2)
me_cube.materials.append(mat_black)
me_cube.materials.append(mat_materialglass)
me_cube.use_mirror_vertex_groups = False
me_cube.update()

# ---- objects
ob_cube = bpy.data.objects.new('Cube', me_cube)

# ---- transforms, parenting, visibility, modifiers, constraints
ob_cube.location = (0.0, 0.0, 0.0)
ob_cube.lock_rotations_4d = False
ob_cube.empty_display_type = 'ARROWS'
ob_cube.lineart.crease_threshold = 0.0

# ---- collection membership
col_collection.objects.link(ob_cube)

# ---- scene / render settings (as saved in the file)
scene.frame_start = 1; scene.frame_end = 250; scene.frame_set(3)
scene.render.engine = 'BLENDER_EEVEE_NEXT'
bpy.context.view_layer.update()

# ---- added for rendering (the .blend has no active camera and no usable light): camera, sun
cam_auto = bpy.data.cameras.new('AutoCamera')
cam_auto.lens = 50.0
cam_auto.sensor_width = 36.0
cam_auto.clip_end = 1000.0
ob_auto_camera = bpy.data.objects.new('AutoCamera', cam_auto)
scene.collection.objects.link(ob_auto_camera)
ob_auto_camera.location = (1.7961, -2.20927, 1.33532)
ob_auto_camera.rotation_euler = (1.09748, -7.21219e-08, 0.694738)
scene.camera = ob_auto_camera
light_auto_sun = bpy.data.lights.new('AutoSun', 'SUN')
light_auto_sun.energy = 3.0
light_auto_sun.angle = 0.0523599
ob_auto_sun = bpy.data.objects.new('AutoSun', light_auto_sun)
scene.collection.objects.link(ob_auto_sun)
ob_auto_sun.rotation_euler = (0.872665, 0.174533, 0.523599)
bpy.context.view_layer.update()
